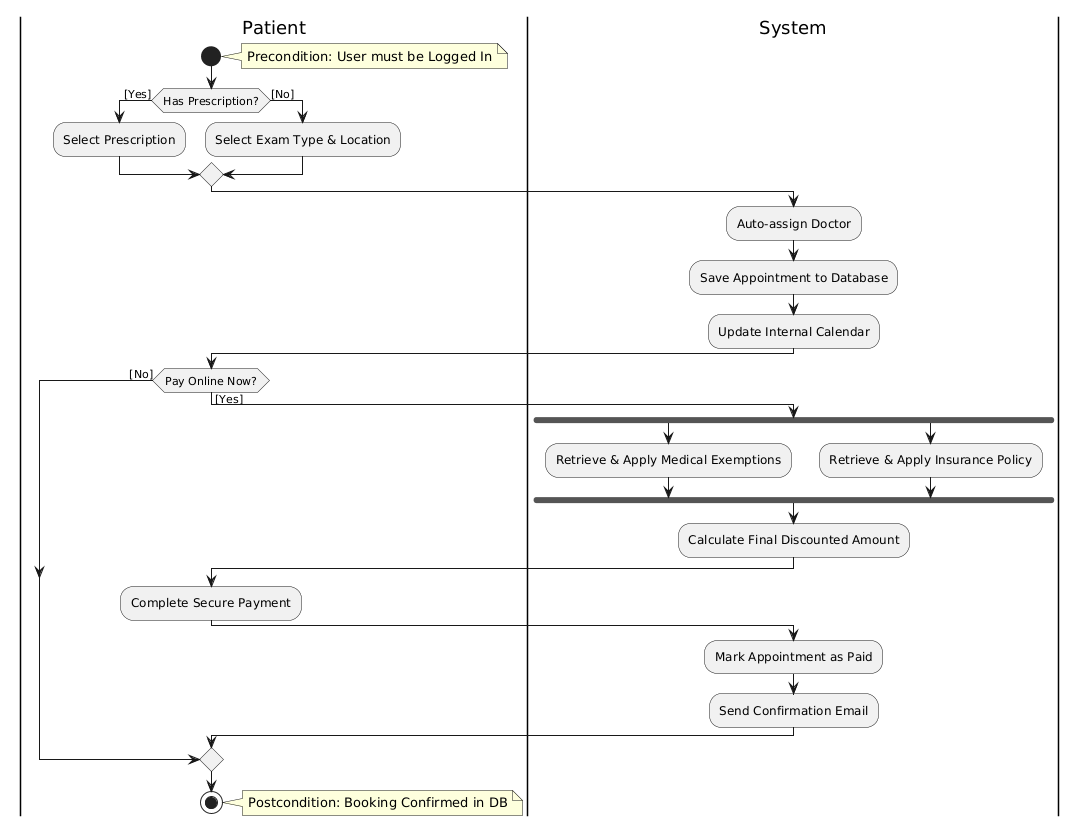

The diagram above was rendered by PlantUML. Its source (embedded in the PNG):
@startuml
|Patient|
start
note right: Precondition: User must be Logged In

if (Has Prescription?) then ([Yes])
  :Select Prescription;
else ([No])
  :Select Exam Type & Location;
endif

|System|
:Auto-assign Doctor;
:Save Appointment to Database;
:Update Internal Calendar;

|Patient|
if (Pay Online Now?) then ([Yes])
  |System|
  fork
    :Retrieve & Apply Medical Exemptions;
  fork again
    :Retrieve & Apply Insurance Policy;
  end fork
  :Calculate Final Discounted Amount;
  
  |Patient|
  :Complete Secure Payment;
  
  |System|
  :Mark Appointment as Paid;
  :Send Confirmation Email;
else ([No])
  |Patient|
endif
stop
note right: Postcondition: Booking Confirmed in DB
@enduml